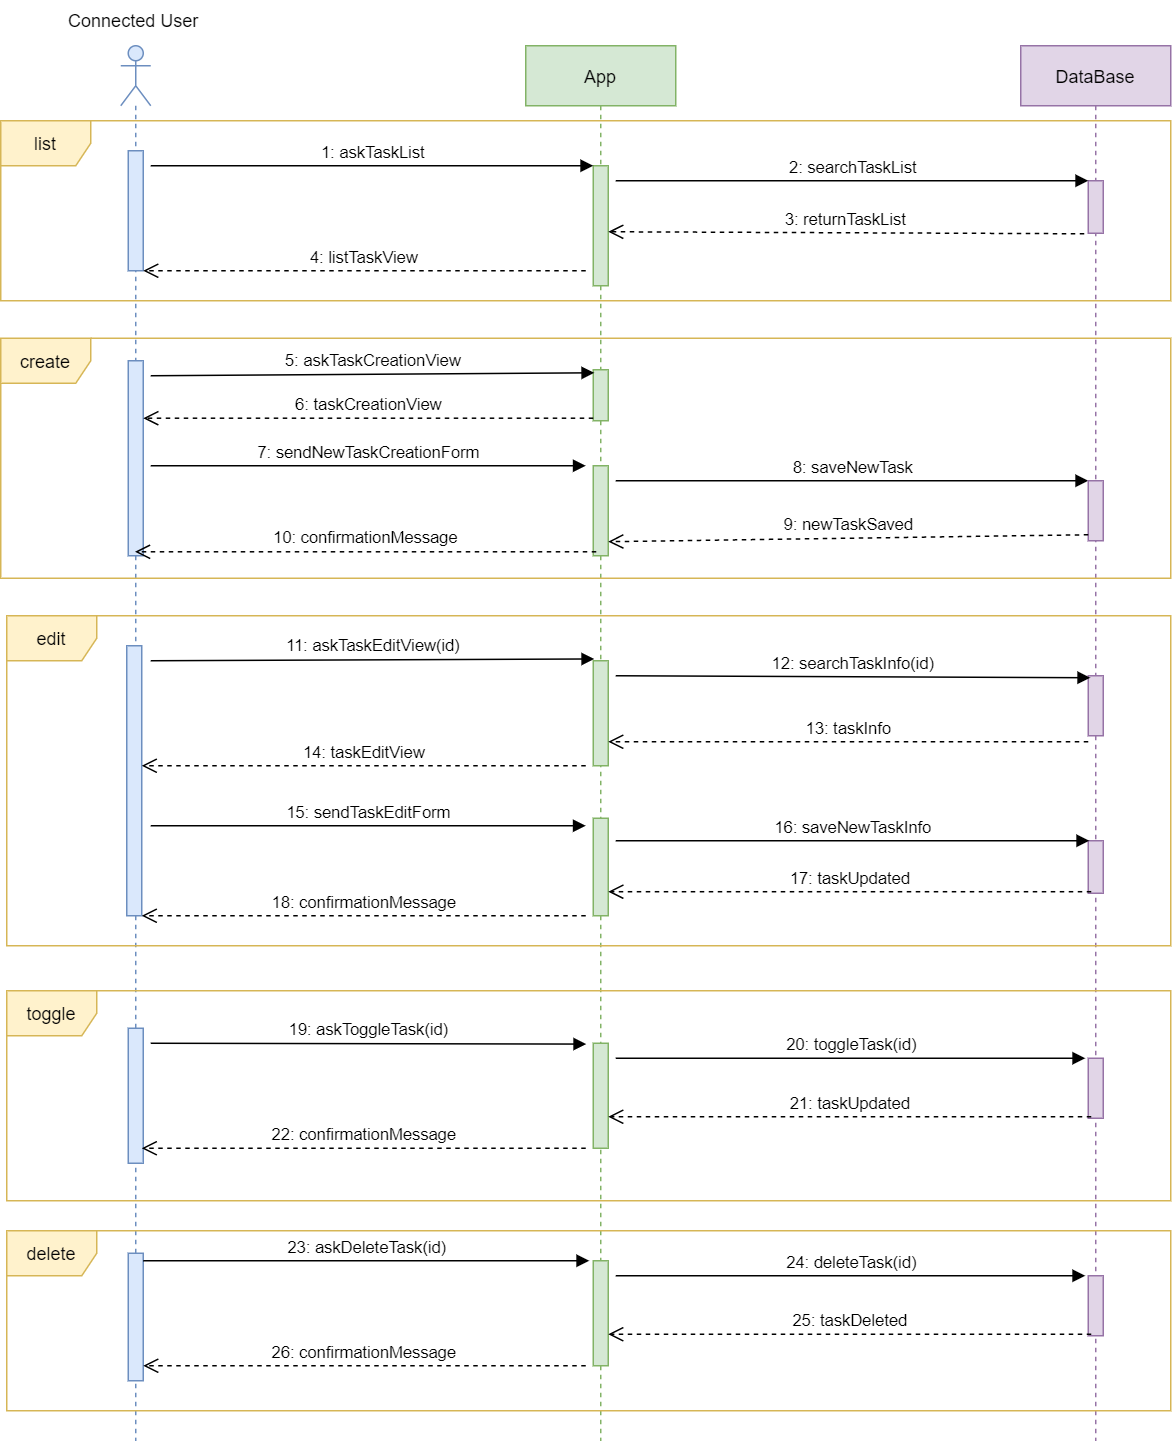

The diagram above was exported from draw.io. Its source (the exported page's mxGraphModel, read from the mxfile embedded in the PNG):
<mxGraphModel dx="1209" dy="643" grid="1" gridSize="10" guides="1" tooltips="1" connect="1" arrows="1" fold="1" page="1" pageScale="1" pageWidth="827" pageHeight="1169" math="0" shadow="0">
  <root>
    <mxCell id="0" />
    <mxCell id="1" parent="0" />
    <mxCell id="ivsPIin6moCtvN9CyHBj-1" value="" style="shape=umlLifeline;participant=umlActor;perimeter=lifelinePerimeter;whiteSpace=wrap;html=1;container=1;collapsible=0;recursiveResize=0;verticalAlign=top;spacingTop=36;outlineConnect=0;fillColor=#dae8fc;strokeColor=#6c8ebf;" vertex="1" parent="1">
      <mxGeometry x="190" y="30" width="20" height="930" as="geometry" />
    </mxCell>
    <mxCell id="ivsPIin6moCtvN9CyHBj-17" value="" style="html=1;points=[];perimeter=orthogonalPerimeter;fillColor=#dae8fc;strokeColor=#6c8ebf;" vertex="1" parent="ivsPIin6moCtvN9CyHBj-1">
      <mxGeometry x="5" y="70" width="10" height="80" as="geometry" />
    </mxCell>
    <mxCell id="ivsPIin6moCtvN9CyHBj-2" value="App" style="shape=umlLifeline;perimeter=lifelinePerimeter;whiteSpace=wrap;html=1;container=1;collapsible=0;recursiveResize=0;outlineConnect=0;fillColor=#d5e8d4;strokeColor=#82b366;" vertex="1" parent="1">
      <mxGeometry x="460" y="30" width="100" height="930" as="geometry" />
    </mxCell>
    <mxCell id="ivsPIin6moCtvN9CyHBj-31" value="" style="html=1;points=[];perimeter=orthogonalPerimeter;fillColor=#d5e8d4;strokeColor=#82b366;" vertex="1" parent="ivsPIin6moCtvN9CyHBj-2">
      <mxGeometry x="45" y="280" width="10" height="60" as="geometry" />
    </mxCell>
    <mxCell id="ivsPIin6moCtvN9CyHBj-34" value="8: saveNewTask" style="html=1;verticalAlign=bottom;endArrow=block;" edge="1" parent="ivsPIin6moCtvN9CyHBj-2" target="ivsPIin6moCtvN9CyHBj-33">
      <mxGeometry width="80" relative="1" as="geometry">
        <mxPoint x="60" y="290" as="sourcePoint" />
        <mxPoint x="140" y="290" as="targetPoint" />
      </mxGeometry>
    </mxCell>
    <mxCell id="ivsPIin6moCtvN9CyHBj-5" value="DataBase" style="shape=umlLifeline;perimeter=lifelinePerimeter;whiteSpace=wrap;html=1;container=1;collapsible=0;recursiveResize=0;outlineConnect=0;fillColor=#e1d5e7;strokeColor=#9673a6;" vertex="1" parent="1">
      <mxGeometry x="790" y="30" width="100" height="930" as="geometry" />
    </mxCell>
    <mxCell id="ivsPIin6moCtvN9CyHBj-33" value="" style="html=1;points=[];perimeter=orthogonalPerimeter;fillColor=#e1d5e7;strokeColor=#9673a6;" vertex="1" parent="ivsPIin6moCtvN9CyHBj-5">
      <mxGeometry x="45" y="290" width="10" height="40" as="geometry" />
    </mxCell>
    <mxCell id="ivsPIin6moCtvN9CyHBj-14" value="Connected User" style="text;align=center;fontStyle=0;verticalAlign=middle;spacingLeft=3;spacingRight=3;strokeColor=none;rotatable=0;points=[[0,0.5],[1,0.5]];portConstraint=eastwest;" vertex="1" parent="1">
      <mxGeometry x="158.75" width="80" height="26" as="geometry" />
    </mxCell>
    <mxCell id="ivsPIin6moCtvN9CyHBj-18" value="list" style="shape=umlFrame;whiteSpace=wrap;html=1;fillColor=#fff2cc;strokeColor=#d6b656;" vertex="1" parent="1">
      <mxGeometry x="110" y="80" width="780" height="120" as="geometry" />
    </mxCell>
    <mxCell id="ivsPIin6moCtvN9CyHBj-19" value="" style="html=1;points=[];perimeter=orthogonalPerimeter;fillColor=#d5e8d4;strokeColor=#82b366;" vertex="1" parent="1">
      <mxGeometry x="505" y="110" width="10" height="80" as="geometry" />
    </mxCell>
    <mxCell id="ivsPIin6moCtvN9CyHBj-20" value="1: askTaskList" style="html=1;verticalAlign=bottom;endArrow=block;" edge="1" parent="1" target="ivsPIin6moCtvN9CyHBj-19">
      <mxGeometry width="80" relative="1" as="geometry">
        <mxPoint x="210" y="110" as="sourcePoint" />
        <mxPoint x="290" y="110" as="targetPoint" />
      </mxGeometry>
    </mxCell>
    <mxCell id="ivsPIin6moCtvN9CyHBj-21" value="" style="html=1;points=[];perimeter=orthogonalPerimeter;fillColor=#e1d5e7;strokeColor=#9673a6;" vertex="1" parent="1">
      <mxGeometry x="835" y="120" width="10" height="35" as="geometry" />
    </mxCell>
    <mxCell id="ivsPIin6moCtvN9CyHBj-22" value="2: searchTaskList" style="html=1;verticalAlign=bottom;endArrow=block;entryX=0;entryY=0;" edge="1" target="ivsPIin6moCtvN9CyHBj-21" parent="1">
      <mxGeometry relative="1" as="geometry">
        <mxPoint x="520" y="120" as="sourcePoint" />
      </mxGeometry>
    </mxCell>
    <mxCell id="ivsPIin6moCtvN9CyHBj-23" value="3: returnTaskList" style="html=1;verticalAlign=bottom;endArrow=open;dashed=1;endSize=8;exitX=-0.267;exitY=1.01;exitDx=0;exitDy=0;exitPerimeter=0;entryX=1;entryY=0.55;entryDx=0;entryDy=0;entryPerimeter=0;" edge="1" source="ivsPIin6moCtvN9CyHBj-21" parent="1" target="ivsPIin6moCtvN9CyHBj-19">
      <mxGeometry relative="1" as="geometry">
        <mxPoint x="765" y="191" as="targetPoint" />
      </mxGeometry>
    </mxCell>
    <mxCell id="ivsPIin6moCtvN9CyHBj-24" value="4: listTaskView" style="html=1;verticalAlign=bottom;endArrow=open;dashed=1;endSize=8;" edge="1" parent="1" target="ivsPIin6moCtvN9CyHBj-17">
      <mxGeometry relative="1" as="geometry">
        <mxPoint x="500" y="180" as="sourcePoint" />
        <mxPoint x="420" y="180" as="targetPoint" />
      </mxGeometry>
    </mxCell>
    <mxCell id="ivsPIin6moCtvN9CyHBj-25" value="create" style="shape=umlFrame;whiteSpace=wrap;html=1;fillColor=#fff2cc;strokeColor=#d6b656;" vertex="1" parent="1">
      <mxGeometry x="110" y="225" width="780" height="160" as="geometry" />
    </mxCell>
    <mxCell id="ivsPIin6moCtvN9CyHBj-26" value="" style="html=1;points=[];perimeter=orthogonalPerimeter;fillColor=#dae8fc;strokeColor=#6c8ebf;" vertex="1" parent="1">
      <mxGeometry x="195" y="240" width="10" height="130" as="geometry" />
    </mxCell>
    <mxCell id="ivsPIin6moCtvN9CyHBj-27" value="" style="html=1;points=[];perimeter=orthogonalPerimeter;fillColor=#d5e8d4;strokeColor=#82b366;" vertex="1" parent="1">
      <mxGeometry x="505" y="246" width="10" height="34" as="geometry" />
    </mxCell>
    <mxCell id="ivsPIin6moCtvN9CyHBj-29" value="6: taskCreationView" style="html=1;verticalAlign=bottom;endArrow=open;dashed=1;endSize=8;exitX=0;exitY=0.95;" edge="1" source="ivsPIin6moCtvN9CyHBj-27" parent="1" target="ivsPIin6moCtvN9CyHBj-26">
      <mxGeometry relative="1" as="geometry">
        <mxPoint x="435" y="316" as="targetPoint" />
      </mxGeometry>
    </mxCell>
    <mxCell id="ivsPIin6moCtvN9CyHBj-30" value="5: askTaskCreationView" style="html=1;verticalAlign=bottom;endArrow=block;entryX=0.067;entryY=0.06;entryDx=0;entryDy=0;entryPerimeter=0;" edge="1" parent="1" target="ivsPIin6moCtvN9CyHBj-27">
      <mxGeometry width="80" relative="1" as="geometry">
        <mxPoint x="210" y="250" as="sourcePoint" />
        <mxPoint x="290" y="250" as="targetPoint" />
      </mxGeometry>
    </mxCell>
    <mxCell id="ivsPIin6moCtvN9CyHBj-32" value="7: sendNewTaskCreationForm" style="html=1;verticalAlign=bottom;endArrow=block;" edge="1" parent="1">
      <mxGeometry width="80" relative="1" as="geometry">
        <mxPoint x="210" y="310" as="sourcePoint" />
        <mxPoint x="500" y="310" as="targetPoint" />
      </mxGeometry>
    </mxCell>
    <mxCell id="ivsPIin6moCtvN9CyHBj-35" value="9: newTaskSaved" style="html=1;verticalAlign=bottom;endArrow=open;dashed=1;endSize=8;entryX=1;entryY=0.844;entryDx=0;entryDy=0;entryPerimeter=0;exitX=0;exitY=0.9;exitDx=0;exitDy=0;exitPerimeter=0;" edge="1" parent="1" source="ivsPIin6moCtvN9CyHBj-33" target="ivsPIin6moCtvN9CyHBj-31">
      <mxGeometry relative="1" as="geometry">
        <mxPoint x="820" y="360" as="sourcePoint" />
        <mxPoint x="740" y="360" as="targetPoint" />
      </mxGeometry>
    </mxCell>
    <mxCell id="ivsPIin6moCtvN9CyHBj-36" value="10: confirmationMessage" style="html=1;verticalAlign=bottom;endArrow=open;dashed=1;endSize=8;exitX=0.2;exitY=0.956;exitDx=0;exitDy=0;exitPerimeter=0;" edge="1" parent="1" source="ivsPIin6moCtvN9CyHBj-31" target="ivsPIin6moCtvN9CyHBj-1">
      <mxGeometry relative="1" as="geometry">
        <mxPoint x="470" y="400" as="sourcePoint" />
        <mxPoint x="390" y="400" as="targetPoint" />
      </mxGeometry>
    </mxCell>
    <mxCell id="ivsPIin6moCtvN9CyHBj-37" value="edit" style="shape=umlFrame;whiteSpace=wrap;html=1;fillColor=#fff2cc;strokeColor=#d6b656;" vertex="1" parent="1">
      <mxGeometry x="114" y="410" width="776" height="220" as="geometry" />
    </mxCell>
    <mxCell id="ivsPIin6moCtvN9CyHBj-38" value="" style="html=1;points=[];perimeter=orthogonalPerimeter;fillColor=#dae8fc;strokeColor=#6c8ebf;" vertex="1" parent="1">
      <mxGeometry x="194" y="430" width="10" height="180" as="geometry" />
    </mxCell>
    <mxCell id="ivsPIin6moCtvN9CyHBj-39" value="" style="html=1;points=[];perimeter=orthogonalPerimeter;fillColor=#d5e8d4;strokeColor=#82b366;" vertex="1" parent="1">
      <mxGeometry x="505" y="440" width="10" height="70" as="geometry" />
    </mxCell>
    <mxCell id="ivsPIin6moCtvN9CyHBj-40" value="11: askTaskEditView(id)" style="html=1;verticalAlign=bottom;endArrow=block;entryX=0.067;entryY=-0.017;entryDx=0;entryDy=0;entryPerimeter=0;" edge="1" parent="1" target="ivsPIin6moCtvN9CyHBj-39">
      <mxGeometry width="80" relative="1" as="geometry">
        <mxPoint x="210" y="440" as="sourcePoint" />
        <mxPoint x="290" y="440" as="targetPoint" />
      </mxGeometry>
    </mxCell>
    <mxCell id="ivsPIin6moCtvN9CyHBj-41" value="" style="html=1;points=[];perimeter=orthogonalPerimeter;fillColor=#e1d5e7;strokeColor=#9673a6;" vertex="1" parent="1">
      <mxGeometry x="835" y="450" width="10" height="40" as="geometry" />
    </mxCell>
    <mxCell id="ivsPIin6moCtvN9CyHBj-42" value="12: searchTaskInfo(id)" style="html=1;verticalAlign=bottom;endArrow=block;entryX=0.133;entryY=0.033;entryDx=0;entryDy=0;entryPerimeter=0;" edge="1" parent="1" target="ivsPIin6moCtvN9CyHBj-41">
      <mxGeometry width="80" relative="1" as="geometry">
        <mxPoint x="520" y="450" as="sourcePoint" />
        <mxPoint x="600" y="450" as="targetPoint" />
      </mxGeometry>
    </mxCell>
    <mxCell id="ivsPIin6moCtvN9CyHBj-43" value="13: taskInfo" style="html=1;verticalAlign=bottom;endArrow=open;dashed=1;endSize=8;exitX=0;exitY=1.1;exitDx=0;exitDy=0;exitPerimeter=0;" edge="1" parent="1" source="ivsPIin6moCtvN9CyHBj-41" target="ivsPIin6moCtvN9CyHBj-39">
      <mxGeometry relative="1" as="geometry">
        <mxPoint x="820" y="490" as="sourcePoint" />
        <mxPoint x="740" y="490" as="targetPoint" />
      </mxGeometry>
    </mxCell>
    <mxCell id="ivsPIin6moCtvN9CyHBj-44" value="14: taskEditView" style="html=1;verticalAlign=bottom;endArrow=open;dashed=1;endSize=8;" edge="1" parent="1" target="ivsPIin6moCtvN9CyHBj-38">
      <mxGeometry relative="1" as="geometry">
        <mxPoint x="500" y="510" as="sourcePoint" />
        <mxPoint x="420" y="510" as="targetPoint" />
      </mxGeometry>
    </mxCell>
    <mxCell id="ivsPIin6moCtvN9CyHBj-45" value="" style="html=1;points=[];perimeter=orthogonalPerimeter;fillColor=#d5e8d4;strokeColor=#82b366;" vertex="1" parent="1">
      <mxGeometry x="505" y="545" width="10" height="65" as="geometry" />
    </mxCell>
    <mxCell id="ivsPIin6moCtvN9CyHBj-46" value="15: sendTaskEditForm" style="html=1;verticalAlign=bottom;endArrow=block;" edge="1" parent="1">
      <mxGeometry width="80" relative="1" as="geometry">
        <mxPoint x="210" y="550" as="sourcePoint" />
        <mxPoint x="500" y="550" as="targetPoint" />
      </mxGeometry>
    </mxCell>
    <mxCell id="ivsPIin6moCtvN9CyHBj-47" value="" style="html=1;points=[];perimeter=orthogonalPerimeter;fillColor=#e1d5e7;strokeColor=#9673a6;" vertex="1" parent="1">
      <mxGeometry x="835" y="560" width="10" height="35" as="geometry" />
    </mxCell>
    <mxCell id="ivsPIin6moCtvN9CyHBj-48" value="16: saveNewTaskInfo" style="html=1;verticalAlign=bottom;endArrow=block;entryX=0.067;entryY=0;entryDx=0;entryDy=0;entryPerimeter=0;" edge="1" parent="1" target="ivsPIin6moCtvN9CyHBj-47">
      <mxGeometry width="80" relative="1" as="geometry">
        <mxPoint x="520" y="560" as="sourcePoint" />
        <mxPoint x="600" y="560" as="targetPoint" />
      </mxGeometry>
    </mxCell>
    <mxCell id="ivsPIin6moCtvN9CyHBj-49" value="17: taskUpdated" style="html=1;verticalAlign=bottom;endArrow=open;dashed=1;endSize=8;exitX=0.2;exitY=0.971;exitDx=0;exitDy=0;exitPerimeter=0;" edge="1" parent="1" source="ivsPIin6moCtvN9CyHBj-47" target="ivsPIin6moCtvN9CyHBj-45">
      <mxGeometry relative="1" as="geometry">
        <mxPoint x="820" y="590" as="sourcePoint" />
        <mxPoint x="740" y="590" as="targetPoint" />
      </mxGeometry>
    </mxCell>
    <mxCell id="ivsPIin6moCtvN9CyHBj-50" value="18: confirmationMessage" style="html=1;verticalAlign=bottom;endArrow=open;dashed=1;endSize=8;" edge="1" parent="1" target="ivsPIin6moCtvN9CyHBj-38">
      <mxGeometry relative="1" as="geometry">
        <mxPoint x="500" y="610" as="sourcePoint" />
        <mxPoint x="420" y="610" as="targetPoint" />
      </mxGeometry>
    </mxCell>
    <mxCell id="ivsPIin6moCtvN9CyHBj-51" value="toggle" style="shape=umlFrame;whiteSpace=wrap;html=1;fillColor=#fff2cc;strokeColor=#d6b656;" vertex="1" parent="1">
      <mxGeometry x="114" y="660" width="776" height="140" as="geometry" />
    </mxCell>
    <mxCell id="ivsPIin6moCtvN9CyHBj-52" value="" style="html=1;points=[];perimeter=orthogonalPerimeter;fillColor=#dae8fc;strokeColor=#6c8ebf;" vertex="1" parent="1">
      <mxGeometry x="195" y="685" width="10" height="90" as="geometry" />
    </mxCell>
    <mxCell id="ivsPIin6moCtvN9CyHBj-53" value="" style="html=1;points=[];perimeter=orthogonalPerimeter;fillColor=#d5e8d4;strokeColor=#82b366;" vertex="1" parent="1">
      <mxGeometry x="505" y="695" width="10" height="70" as="geometry" />
    </mxCell>
    <mxCell id="ivsPIin6moCtvN9CyHBj-54" value="19: askToggleTask(id)" style="html=1;verticalAlign=bottom;endArrow=block;entryX=-0.467;entryY=0.008;entryDx=0;entryDy=0;entryPerimeter=0;" edge="1" parent="1" target="ivsPIin6moCtvN9CyHBj-53">
      <mxGeometry width="80" relative="1" as="geometry">
        <mxPoint x="210" y="695" as="sourcePoint" />
        <mxPoint x="290" y="695" as="targetPoint" />
      </mxGeometry>
    </mxCell>
    <mxCell id="ivsPIin6moCtvN9CyHBj-55" value="" style="html=1;points=[];perimeter=orthogonalPerimeter;fillColor=#e1d5e7;strokeColor=#9673a6;" vertex="1" parent="1">
      <mxGeometry x="835" y="705" width="10" height="40" as="geometry" />
    </mxCell>
    <mxCell id="ivsPIin6moCtvN9CyHBj-56" value="20: toggleTask(id)" style="html=1;verticalAlign=bottom;endArrow=block;entryX=-0.2;entryY=0;entryDx=0;entryDy=0;entryPerimeter=0;" edge="1" parent="1" target="ivsPIin6moCtvN9CyHBj-55">
      <mxGeometry width="80" relative="1" as="geometry">
        <mxPoint x="520" y="705" as="sourcePoint" />
        <mxPoint x="600" y="705" as="targetPoint" />
      </mxGeometry>
    </mxCell>
    <mxCell id="ivsPIin6moCtvN9CyHBj-57" value="21: taskUpdated" style="html=1;verticalAlign=bottom;endArrow=open;dashed=1;endSize=8;exitX=0.2;exitY=0.971;exitDx=0;exitDy=0;exitPerimeter=0;" edge="1" parent="1">
      <mxGeometry relative="1" as="geometry">
        <mxPoint x="837" y="744.0049999999999" as="sourcePoint" />
        <mxPoint x="515" y="744.0049999999999" as="targetPoint" />
      </mxGeometry>
    </mxCell>
    <mxCell id="ivsPIin6moCtvN9CyHBj-59" value="22: confirmationMessage" style="html=1;verticalAlign=bottom;endArrow=open;dashed=1;endSize=8;" edge="1" parent="1">
      <mxGeometry relative="1" as="geometry">
        <mxPoint x="500" y="765" as="sourcePoint" />
        <mxPoint x="204" y="765" as="targetPoint" />
      </mxGeometry>
    </mxCell>
    <mxCell id="ivsPIin6moCtvN9CyHBj-60" value="delete" style="shape=umlFrame;whiteSpace=wrap;html=1;fillColor=#fff2cc;strokeColor=#d6b656;" vertex="1" parent="1">
      <mxGeometry x="114" y="820" width="776" height="120" as="geometry" />
    </mxCell>
    <mxCell id="ivsPIin6moCtvN9CyHBj-61" value="" style="html=1;points=[];perimeter=orthogonalPerimeter;fillColor=#dae8fc;strokeColor=#6c8ebf;" vertex="1" parent="1">
      <mxGeometry x="195" y="835" width="10" height="85" as="geometry" />
    </mxCell>
    <mxCell id="ivsPIin6moCtvN9CyHBj-62" value="" style="html=1;points=[];perimeter=orthogonalPerimeter;fillColor=#d5e8d4;strokeColor=#82b366;" vertex="1" parent="1">
      <mxGeometry x="505" y="840" width="10" height="70" as="geometry" />
    </mxCell>
    <mxCell id="ivsPIin6moCtvN9CyHBj-63" value="23: askDeleteTask(id)" style="html=1;verticalAlign=bottom;endArrow=block;entryX=-0.267;entryY=0;entryDx=0;entryDy=0;entryPerimeter=0;" edge="1" parent="1" target="ivsPIin6moCtvN9CyHBj-62">
      <mxGeometry width="80" relative="1" as="geometry">
        <mxPoint x="205" y="840" as="sourcePoint" />
        <mxPoint x="285" y="840" as="targetPoint" />
      </mxGeometry>
    </mxCell>
    <mxCell id="ivsPIin6moCtvN9CyHBj-64" value="" style="html=1;points=[];perimeter=orthogonalPerimeter;fillColor=#e1d5e7;strokeColor=#9673a6;" vertex="1" parent="1">
      <mxGeometry x="835" y="850" width="10" height="40" as="geometry" />
    </mxCell>
    <mxCell id="ivsPIin6moCtvN9CyHBj-65" value="24: deleteTask(id)" style="html=1;verticalAlign=bottom;endArrow=block;entryX=-0.2;entryY=0;entryDx=0;entryDy=0;entryPerimeter=0;" edge="1" parent="1" target="ivsPIin6moCtvN9CyHBj-64">
      <mxGeometry width="80" relative="1" as="geometry">
        <mxPoint x="520" y="850" as="sourcePoint" />
        <mxPoint x="600" y="850" as="targetPoint" />
      </mxGeometry>
    </mxCell>
    <mxCell id="ivsPIin6moCtvN9CyHBj-66" value="25: taskDeleted" style="html=1;verticalAlign=bottom;endArrow=open;dashed=1;endSize=8;exitX=0.2;exitY=0.971;exitDx=0;exitDy=0;exitPerimeter=0;" edge="1" parent="1">
      <mxGeometry relative="1" as="geometry">
        <mxPoint x="837" y="889.0049999999999" as="sourcePoint" />
        <mxPoint x="515" y="889.0049999999999" as="targetPoint" />
      </mxGeometry>
    </mxCell>
    <mxCell id="ivsPIin6moCtvN9CyHBj-67" value="26: confirmationMessage" style="html=1;verticalAlign=bottom;endArrow=open;dashed=1;endSize=8;" edge="1" parent="1" target="ivsPIin6moCtvN9CyHBj-61">
      <mxGeometry relative="1" as="geometry">
        <mxPoint x="500" y="910" as="sourcePoint" />
        <mxPoint x="420" y="910" as="targetPoint" />
      </mxGeometry>
    </mxCell>
  </root>
</mxGraphModel>